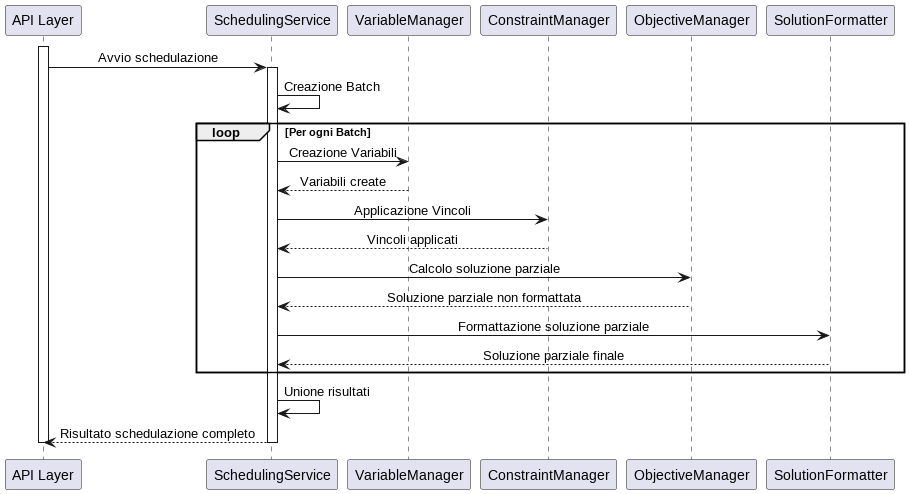

The diagram above was rendered by PlantUML. Its source (embedded in the PNG):
@startuml
skinparam sequenceMessageAlign center

participant "API Layer" as A
participant "SchedulingService" as S
participant "VariableManager" as VM
participant "ConstraintManager" as CM
participant "ObjectiveManager" as OM
participant "SolutionFormatter" as SF

activate A
A -> S: Avvio schedulazione
activate S
S -> S: Creazione Batch
loop Per ogni Batch

    
    ' Creazione variabili
    S -> VM: Creazione Variabili
    VM --> S: Variabili create
    
    ' Applicazione vincoli
    S -> CM: Applicazione Vincoli
    CM --> S: Vincoli applicati
    
    ' Calcolo funzione obiettivo
    S -> OM: Calcolo soluzione parziale
    OM --> S: Soluzione parziale non formattata
    
    ' Formattazione soluzione
    S -> SF: Formattazione soluzione parziale
    SF --> S: Soluzione parziale finale
end

S -> S: Unione risultati
S --> A: Risultato schedulazione completo
deactivate S
deactivate A

@enduml